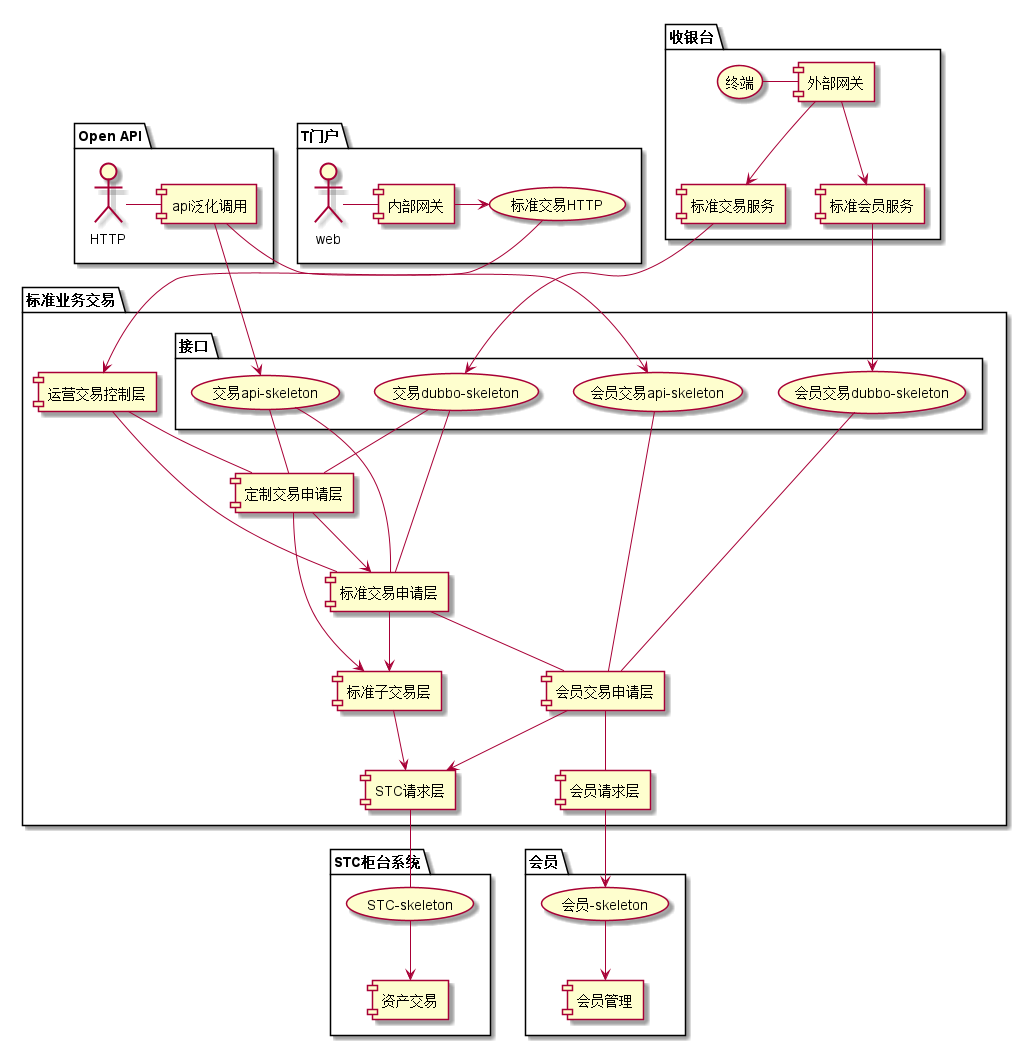

The diagram above was rendered by PlantUML. Its source (embedded in the PNG):
@startuml

package "Open API" {
    HTTP - [api泛化调用]
}

package "收银台" {
    (终端)- [外部网关]
    [外部网关] --> [标准交易服务]
    [外部网关] --> [标准会员服务]
}

package "T门户" {
    web - [内部网关]
    [内部网关] -> (标准交易HTTP)
}

package "标准业务交易" {
    folder "接口"{
           (交易api-skeleton)
           (交易dubbo-skeleton)
           (会员交易api-skeleton)
           (会员交易dubbo-skeleton)
    }
   (交易api-skeleton) -- [标准交易申请层]
   (交易api-skeleton) -- [定制交易申请层]
   [标准交易申请层] --> [标准子交易层]
   [定制交易申请层] --> [标准交易申请层]
   [定制交易申请层] --> [标准子交易层]
   [标准子交易层] --> [STC请求层]

   (交易dubbo-skeleton) -- [标准交易申请层]
   (交易dubbo-skeleton) -- [定制交易申请层]
   [运营交易控制层] -- [标准交易申请层]
   [运营交易控制层] -- [定制交易申请层]


   (会员交易api-skeleton) -- [会员交易申请层]
   (会员交易dubbo-skeleton) -- [会员交易申请层]
   [会员交易申请层] -- [会员请求层]
   
   [标准交易申请层] -- [会员交易申请层]
   [会员交易申请层] --> [STC请求层]
}

package "STC柜台系统" {
    (STC-skeleton) --> [资产交易]
}

package "会员" {
    (会员-skeleton) --> [会员管理]
}

[api泛化调用] --> (交易api-skeleton)
[api泛化调用] --> (会员交易api-skeleton)
[标准交易服务] --> (交易dubbo-skeleton)
[标准会员服务] --> (会员交易dubbo-skeleton)


(标准交易HTTP) --> [运营交易控制层]

[STC请求层] -- (STC-skeleton)
[会员请求层] --> (会员-skeleton)

@enduml